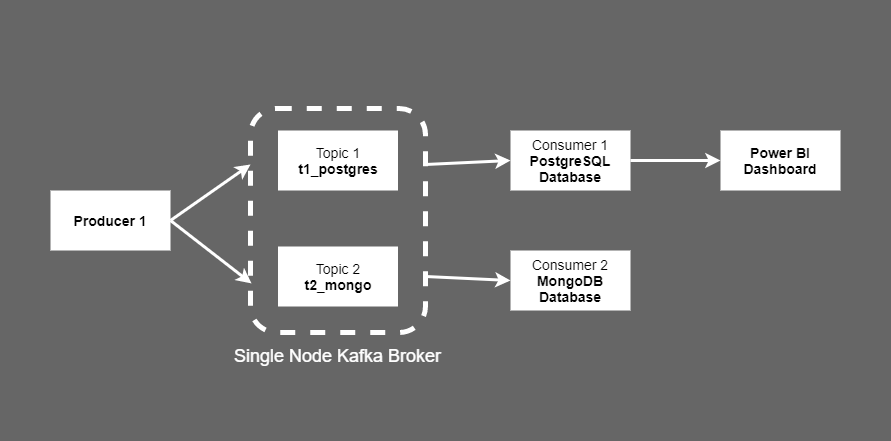

The diagram above was exported from draw.io. Its source (the exported page's mxGraphModel, read from the mxfile embedded in the PNG):
<mxGraphModel dx="1024" dy="600" grid="1" gridSize="10" guides="1" tooltips="1" connect="1" arrows="1" fold="1" page="1" pageScale="1" pageWidth="1169" pageHeight="827" math="0" shadow="0">
  <root>
    <mxCell id="nu2iA5kHgIaFZRJ2IhV0-0" />
    <mxCell id="nu2iA5kHgIaFZRJ2IhV0-1" parent="nu2iA5kHgIaFZRJ2IhV0-0" />
    <mxCell id="nu2iA5kHgIaFZRJ2IhV0-2" value="" style="rounded=0;whiteSpace=wrap;html=1;fontColor=#ffffff;fontStyle=1;fontSize=14;fillColor=#666666;strokeColor=#666666;" parent="nu2iA5kHgIaFZRJ2IhV0-1" vertex="1">
      <mxGeometry x="140" y="194" width="890" height="440" as="geometry" />
    </mxCell>
    <mxCell id="nu2iA5kHgIaFZRJ2IhV0-3" value="Producer 1" style="rounded=0;whiteSpace=wrap;html=1;fillColor=#FFFFFF;strokeColor=none;fontStyle=1;fontSize=14;" parent="nu2iA5kHgIaFZRJ2IhV0-1" vertex="1">
      <mxGeometry x="190" y="384" width="120" height="60" as="geometry" />
    </mxCell>
    <mxCell id="nu2iA5kHgIaFZRJ2IhV0-4" value="" style="rounded=1;whiteSpace=wrap;html=1;fontStyle=1;fontSize=14;strokeColor=#FFFFFF;strokeWidth=5;dashed=1;fillColor=none;" parent="nu2iA5kHgIaFZRJ2IhV0-1" vertex="1">
      <mxGeometry x="390" y="302" width="175" height="224" as="geometry" />
    </mxCell>
    <mxCell id="nu2iA5kHgIaFZRJ2IhV0-5" value="&lt;span style=&quot;font-weight: normal&quot;&gt;Consumer 1&lt;br style=&quot;font-size: 14px&quot;&gt;&lt;/span&gt;PostgreSQL Database" style="rounded=0;whiteSpace=wrap;html=1;fillColor=#FFFFFF;strokeColor=none;fontStyle=1;fontSize=14;" parent="nu2iA5kHgIaFZRJ2IhV0-1" vertex="1">
      <mxGeometry x="650" y="324" width="120" height="60" as="geometry" />
    </mxCell>
    <mxCell id="nu2iA5kHgIaFZRJ2IhV0-6" value="&lt;span style=&quot;font-weight: normal&quot;&gt;Consumer 2&lt;br style=&quot;font-size: 14px&quot;&gt;&lt;/span&gt;MongoDB Database" style="rounded=0;whiteSpace=wrap;html=1;fillColor=#FFFFFF;strokeColor=none;fontStyle=1;fontSize=14;" parent="nu2iA5kHgIaFZRJ2IhV0-1" vertex="1">
      <mxGeometry x="650" y="444" width="120" height="60" as="geometry" />
    </mxCell>
    <mxCell id="nu2iA5kHgIaFZRJ2IhV0-7" value="Power BI&lt;br style=&quot;font-size: 14px;&quot;&gt;Dashboard" style="rounded=0;whiteSpace=wrap;html=1;fillColor=#FFFFFF;strokeColor=none;fontStyle=1;fontSize=14;" parent="nu2iA5kHgIaFZRJ2IhV0-1" vertex="1">
      <mxGeometry x="860" y="324" width="120" height="60" as="geometry" />
    </mxCell>
    <mxCell id="nu2iA5kHgIaFZRJ2IhV0-8" value="&lt;span style=&quot;font-weight: normal&quot;&gt;Topic 1&lt;br style=&quot;font-size: 14px&quot;&gt;&lt;/span&gt;t1_postgres" style="rounded=0;whiteSpace=wrap;html=1;fillColor=#FFFFFF;strokeColor=none;fontStyle=1;fontSize=14;" parent="nu2iA5kHgIaFZRJ2IhV0-1" vertex="1">
      <mxGeometry x="417.5" y="324" width="120" height="60" as="geometry" />
    </mxCell>
    <mxCell id="nu2iA5kHgIaFZRJ2IhV0-9" value="&lt;span style=&quot;font-weight: normal&quot;&gt;Topic 2&lt;br style=&quot;font-size: 14px&quot;&gt;&lt;/span&gt;t2_mongo" style="rounded=0;whiteSpace=wrap;html=1;fillColor=#FFFFFF;strokeColor=none;fontStyle=1;fontSize=14;" parent="nu2iA5kHgIaFZRJ2IhV0-1" vertex="1">
      <mxGeometry x="417.5" y="440" width="120" height="60" as="geometry" />
    </mxCell>
    <mxCell id="nu2iA5kHgIaFZRJ2IhV0-10" value="" style="endArrow=classic;html=1;exitX=1;exitY=0.5;exitDx=0;exitDy=0;entryX=0;entryY=0.25;entryDx=0;entryDy=0;strokeColor=#FFFFFF;strokeWidth=3;fontStyle=1;fontSize=14;" parent="nu2iA5kHgIaFZRJ2IhV0-1" source="nu2iA5kHgIaFZRJ2IhV0-3" target="nu2iA5kHgIaFZRJ2IhV0-4" edge="1">
      <mxGeometry width="50" height="50" relative="1" as="geometry">
        <mxPoint x="460" y="450" as="sourcePoint" />
        <mxPoint x="510" y="400" as="targetPoint" />
      </mxGeometry>
    </mxCell>
    <mxCell id="nu2iA5kHgIaFZRJ2IhV0-11" value="" style="endArrow=classic;html=1;exitX=1;exitY=0.5;exitDx=0;exitDy=0;entryX=0.006;entryY=0.781;entryDx=0;entryDy=0;strokeColor=#FFFFFF;entryPerimeter=0;strokeWidth=3;fontStyle=1;fontSize=14;" parent="nu2iA5kHgIaFZRJ2IhV0-1" source="nu2iA5kHgIaFZRJ2IhV0-3" target="nu2iA5kHgIaFZRJ2IhV0-4" edge="1">
      <mxGeometry width="50" height="50" relative="1" as="geometry">
        <mxPoint x="320" y="424" as="sourcePoint" />
        <mxPoint x="400" y="368" as="targetPoint" />
      </mxGeometry>
    </mxCell>
    <mxCell id="nu2iA5kHgIaFZRJ2IhV0-12" value="" style="endArrow=classic;html=1;exitX=1;exitY=0.25;exitDx=0;exitDy=0;entryX=0;entryY=0.5;entryDx=0;entryDy=0;strokeColor=#FFFFFF;strokeWidth=3;fontStyle=1;fontSize=14;" parent="nu2iA5kHgIaFZRJ2IhV0-1" source="nu2iA5kHgIaFZRJ2IhV0-4" target="nu2iA5kHgIaFZRJ2IhV0-5" edge="1">
      <mxGeometry width="50" height="50" relative="1" as="geometry">
        <mxPoint x="330" y="434" as="sourcePoint" />
        <mxPoint x="410" y="378" as="targetPoint" />
      </mxGeometry>
    </mxCell>
    <mxCell id="nu2iA5kHgIaFZRJ2IhV0-13" value="" style="endArrow=classic;html=1;exitX=1;exitY=0.75;exitDx=0;exitDy=0;entryX=0;entryY=0.5;entryDx=0;entryDy=0;strokeColor=#FFFFFF;strokeWidth=3;fontStyle=1;fontSize=14;" parent="nu2iA5kHgIaFZRJ2IhV0-1" source="nu2iA5kHgIaFZRJ2IhV0-4" target="nu2iA5kHgIaFZRJ2IhV0-6" edge="1">
      <mxGeometry width="50" height="50" relative="1" as="geometry">
        <mxPoint x="340" y="444" as="sourcePoint" />
        <mxPoint x="420" y="388" as="targetPoint" />
      </mxGeometry>
    </mxCell>
    <mxCell id="nu2iA5kHgIaFZRJ2IhV0-14" value="" style="endArrow=classic;html=1;exitX=1;exitY=0.5;exitDx=0;exitDy=0;entryX=0;entryY=0.5;entryDx=0;entryDy=0;strokeColor=#FFFFFF;strokeWidth=3;fontStyle=1;fontSize=14;" parent="nu2iA5kHgIaFZRJ2IhV0-1" source="nu2iA5kHgIaFZRJ2IhV0-5" target="nu2iA5kHgIaFZRJ2IhV0-7" edge="1">
      <mxGeometry width="50" height="50" relative="1" as="geometry">
        <mxPoint x="350" y="454" as="sourcePoint" />
        <mxPoint x="430" y="398" as="targetPoint" />
      </mxGeometry>
    </mxCell>
    <mxCell id="nu2iA5kHgIaFZRJ2IhV0-15" value="Single Node Kafka Broker" style="text;html=1;strokeColor=none;fillColor=none;align=center;verticalAlign=middle;whiteSpace=wrap;rounded=0;fontSize=18;fontColor=#FFFFFF;" parent="nu2iA5kHgIaFZRJ2IhV0-1" vertex="1">
      <mxGeometry x="360" y="540" width="235" height="20" as="geometry" />
    </mxCell>
  </root>
</mxGraphModel>